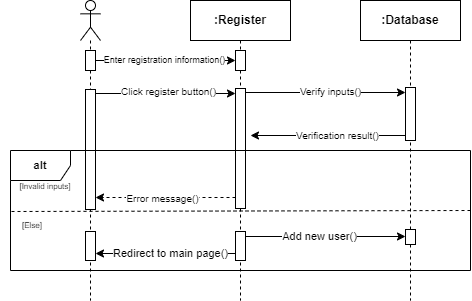

The diagram above was exported from draw.io. Its source (the exported page's mxGraphModel, read from the mxfile embedded in the PNG):
<mxGraphModel dx="1011" dy="553" grid="1" gridSize="10" guides="1" tooltips="1" connect="1" arrows="1" fold="1" page="1" pageScale="1" pageWidth="850" pageHeight="1100" math="0" shadow="0">
  <root>
    <mxCell id="0" />
    <mxCell id="1" parent="0" />
    <mxCell id="G8W0m5WTPKbTtYPfPElI-1" value=":Register" style="shape=umlLifeline;perimeter=lifelinePerimeter;whiteSpace=wrap;html=1;container=1;dropTarget=0;collapsible=0;recursiveResize=0;outlineConnect=0;portConstraint=eastwest;newEdgeStyle={&quot;edgeStyle&quot;:&quot;elbowEdgeStyle&quot;,&quot;elbow&quot;:&quot;vertical&quot;,&quot;curved&quot;:0,&quot;rounded&quot;:0};fontStyle=1;rounded=0;" vertex="1" parent="1">
      <mxGeometry x="410" y="110" width="100" height="300" as="geometry" />
    </mxCell>
    <mxCell id="G8W0m5WTPKbTtYPfPElI-2" value="" style="html=1;points=[[0,0,0,0,5],[0,1,0,0,-5],[1,0,0,0,5],[1,1,0,0,-5]];perimeter=orthogonalPerimeter;outlineConnect=0;targetShapes=umlLifeline;portConstraint=eastwest;newEdgeStyle={&quot;curved&quot;:0,&quot;rounded&quot;:0};fontStyle=1;rounded=0;" vertex="1" parent="G8W0m5WTPKbTtYPfPElI-1">
      <mxGeometry x="45" y="50" width="10" height="20" as="geometry" />
    </mxCell>
    <mxCell id="G8W0m5WTPKbTtYPfPElI-3" value="" style="html=1;points=[[0,0,0,0,5],[0,1,0,0,-5],[1,0,0,0,5],[1,1,0,0,-5]];perimeter=orthogonalPerimeter;outlineConnect=0;targetShapes=umlLifeline;portConstraint=eastwest;newEdgeStyle={&quot;curved&quot;:0,&quot;rounded&quot;:0};fontStyle=1;rounded=0;" vertex="1" parent="G8W0m5WTPKbTtYPfPElI-1">
      <mxGeometry x="45" y="88" width="10" height="120" as="geometry" />
    </mxCell>
    <mxCell id="G8W0m5WTPKbTtYPfPElI-4" value=":Database" style="shape=umlLifeline;perimeter=lifelinePerimeter;whiteSpace=wrap;html=1;container=1;dropTarget=0;collapsible=0;recursiveResize=0;outlineConnect=0;portConstraint=eastwest;newEdgeStyle={&quot;edgeStyle&quot;:&quot;elbowEdgeStyle&quot;,&quot;elbow&quot;:&quot;vertical&quot;,&quot;curved&quot;:0,&quot;rounded&quot;:0};fontStyle=1;rounded=0;" vertex="1" parent="1">
      <mxGeometry x="580" y="110" width="100" height="300" as="geometry" />
    </mxCell>
    <mxCell id="G8W0m5WTPKbTtYPfPElI-5" value="" style="html=1;points=[[0,0,0,0,5],[0,1,0,0,-5],[1,0,0,0,5],[1,1,0,0,-5]];perimeter=orthogonalPerimeter;outlineConnect=0;targetShapes=umlLifeline;portConstraint=eastwest;newEdgeStyle={&quot;curved&quot;:0,&quot;rounded&quot;:0};fontStyle=1;rounded=0;" vertex="1" parent="G8W0m5WTPKbTtYPfPElI-4">
      <mxGeometry x="45" y="87" width="10" height="53" as="geometry" />
    </mxCell>
    <mxCell id="G8W0m5WTPKbTtYPfPElI-6" value="" style="shape=umlLifeline;perimeter=lifelinePerimeter;whiteSpace=wrap;html=1;container=1;dropTarget=0;collapsible=0;recursiveResize=0;outlineConnect=0;portConstraint=eastwest;newEdgeStyle={&quot;curved&quot;:0,&quot;rounded&quot;:0};participant=umlActor;fontStyle=1;rounded=0;" vertex="1" parent="1">
      <mxGeometry x="300" y="110" width="20" height="300" as="geometry" />
    </mxCell>
    <mxCell id="G8W0m5WTPKbTtYPfPElI-7" value="" style="html=1;points=[[0,0,0,0,5],[0,1,0,0,-5],[1,0,0,0,5],[1,1,0,0,-5]];perimeter=orthogonalPerimeter;outlineConnect=0;targetShapes=umlLifeline;portConstraint=eastwest;newEdgeStyle={&quot;curved&quot;:0,&quot;rounded&quot;:0};fontStyle=1;rounded=0;" vertex="1" parent="G8W0m5WTPKbTtYPfPElI-6">
      <mxGeometry x="5" y="50" width="10" height="20" as="geometry" />
    </mxCell>
    <mxCell id="G8W0m5WTPKbTtYPfPElI-8" value="" style="html=1;points=[[0,0,0,0,5],[0,1,0,0,-5],[1,0,0,0,5],[1,1,0,0,-5]];perimeter=orthogonalPerimeter;outlineConnect=0;targetShapes=umlLifeline;portConstraint=eastwest;newEdgeStyle={&quot;curved&quot;:0,&quot;rounded&quot;:0};fontStyle=1;rounded=0;" vertex="1" parent="G8W0m5WTPKbTtYPfPElI-6">
      <mxGeometry x="5" y="89" width="10" height="120" as="geometry" />
    </mxCell>
    <mxCell id="G8W0m5WTPKbTtYPfPElI-9" style="edgeStyle=orthogonalEdgeStyle;rounded=0;orthogonalLoop=1;jettySize=auto;html=1;curved=0;exitX=1;exitY=0;exitDx=0;exitDy=5;exitPerimeter=0;fontStyle=1" edge="1" parent="1" source="G8W0m5WTPKbTtYPfPElI-7" target="G8W0m5WTPKbTtYPfPElI-2">
      <mxGeometry relative="1" as="geometry">
        <mxPoint x="450" y="170" as="targetPoint" />
        <Array as="points">
          <mxPoint x="315" y="170" />
        </Array>
      </mxGeometry>
    </mxCell>
    <mxCell id="G8W0m5WTPKbTtYPfPElI-10" value="&lt;font style=&quot;font-size: 9px;&quot;&gt;Enter registration information()&lt;/font&gt;" style="edgeLabel;html=1;align=center;verticalAlign=middle;resizable=0;points=[];fontStyle=0;rounded=0;fontSize=10;" vertex="1" connectable="0" parent="G8W0m5WTPKbTtYPfPElI-9">
      <mxGeometry x="-0.1033" y="2" relative="1" as="geometry">
        <mxPoint x="8" as="offset" />
      </mxGeometry>
    </mxCell>
    <mxCell id="G8W0m5WTPKbTtYPfPElI-11" style="edgeStyle=orthogonalEdgeStyle;rounded=0;orthogonalLoop=1;jettySize=auto;html=1;curved=0;fontStyle=1" edge="1" parent="1" target="G8W0m5WTPKbTtYPfPElI-3">
      <mxGeometry relative="1" as="geometry">
        <mxPoint x="315" y="203" as="sourcePoint" />
        <mxPoint x="450" y="202.99999999999994" as="targetPoint" />
        <Array as="points">
          <mxPoint x="381" y="204" />
        </Array>
      </mxGeometry>
    </mxCell>
    <mxCell id="G8W0m5WTPKbTtYPfPElI-12" value="&lt;font style=&quot;font-size: 10px;&quot;&gt;Click register button()&lt;/font&gt;" style="edgeLabel;html=1;align=center;verticalAlign=middle;resizable=0;points=[];fontStyle=0;rounded=0;fontSize=10;" vertex="1" connectable="0" parent="G8W0m5WTPKbTtYPfPElI-11">
      <mxGeometry x="-0.2063" relative="1" as="geometry">
        <mxPoint x="17" y="-3" as="offset" />
      </mxGeometry>
    </mxCell>
    <mxCell id="G8W0m5WTPKbTtYPfPElI-13" style="edgeStyle=orthogonalEdgeStyle;rounded=0;orthogonalLoop=1;jettySize=auto;html=1;curved=0;fontStyle=1" edge="1" parent="1">
      <mxGeometry relative="1" as="geometry">
        <mxPoint x="465" y="202.00000000000006" as="sourcePoint" />
        <mxPoint x="625" y="202.00000000000006" as="targetPoint" />
        <Array as="points" />
      </mxGeometry>
    </mxCell>
    <mxCell id="G8W0m5WTPKbTtYPfPElI-14" value="&lt;font style=&quot;font-size: 10px;&quot;&gt;Verify inputs()&lt;/font&gt;" style="edgeLabel;html=1;align=center;verticalAlign=middle;resizable=0;points=[];fontStyle=0;rounded=0;fontSize=10;" vertex="1" connectable="0" parent="G8W0m5WTPKbTtYPfPElI-13">
      <mxGeometry x="-0.0365" relative="1" as="geometry">
        <mxPoint x="8" y="-2" as="offset" />
      </mxGeometry>
    </mxCell>
    <mxCell id="G8W0m5WTPKbTtYPfPElI-15" style="rounded=0;orthogonalLoop=1;jettySize=auto;html=1;exitX=0;exitY=1;exitDx=0;exitDy=-5;exitPerimeter=0;fontStyle=1" edge="1" parent="1" source="G8W0m5WTPKbTtYPfPElI-5">
      <mxGeometry relative="1" as="geometry">
        <mxPoint x="470" y="245" as="targetPoint" />
      </mxGeometry>
    </mxCell>
    <mxCell id="G8W0m5WTPKbTtYPfPElI-16" value="&lt;font style=&quot;font-size: 10px;&quot;&gt;Verification result()&lt;/font&gt;" style="edgeLabel;html=1;align=center;verticalAlign=middle;resizable=0;points=[];fontStyle=0;rounded=0;fontSize=10;" vertex="1" connectable="0" parent="G8W0m5WTPKbTtYPfPElI-15">
      <mxGeometry x="-0.0276" relative="1" as="geometry">
        <mxPoint x="7" y="-1" as="offset" />
      </mxGeometry>
    </mxCell>
    <mxCell id="G8W0m5WTPKbTtYPfPElI-17" value="&lt;font style=&quot;font-size: 11px;&quot;&gt;alt&lt;/font&gt;" style="shape=umlFrame;whiteSpace=wrap;html=1;pointerEvents=0;fontStyle=1;rounded=0;" vertex="1" parent="1">
      <mxGeometry x="230" y="260" width="460" height="120" as="geometry" />
    </mxCell>
    <mxCell id="G8W0m5WTPKbTtYPfPElI-18" value="&lt;font style=&quot;font-size: 8px; font-weight: normal;&quot;&gt;[Invalid inputs]&lt;/font&gt;" style="text;html=1;align=center;verticalAlign=middle;whiteSpace=wrap;rounded=0;fontStyle=1" vertex="1" parent="1">
      <mxGeometry x="220" y="280" width="90" height="30" as="geometry" />
    </mxCell>
    <mxCell id="G8W0m5WTPKbTtYPfPElI-19" value="" style="endArrow=classic;html=1;rounded=0;fontStyle=1;dashed=1;" edge="1" parent="1" target="G8W0m5WTPKbTtYPfPElI-8">
      <mxGeometry width="50" height="50" relative="1" as="geometry">
        <mxPoint x="455" y="307" as="sourcePoint" />
        <mxPoint x="410" y="307" as="targetPoint" />
      </mxGeometry>
    </mxCell>
    <mxCell id="G8W0m5WTPKbTtYPfPElI-20" value="Error message()" style="edgeLabel;html=1;align=center;verticalAlign=middle;resizable=0;points=[];fontStyle=0;rounded=0;fontSize=10;" vertex="1" connectable="0" parent="G8W0m5WTPKbTtYPfPElI-19">
      <mxGeometry x="0.1575" y="1" relative="1" as="geometry">
        <mxPoint x="8" y="-1" as="offset" />
      </mxGeometry>
    </mxCell>
    <mxCell id="G8W0m5WTPKbTtYPfPElI-21" value="" style="endArrow=none;html=1;rounded=0;dashed=1;fontStyle=1" edge="1" parent="1">
      <mxGeometry width="50" height="50" relative="1" as="geometry">
        <mxPoint x="231" y="321" as="sourcePoint" />
        <mxPoint x="690" y="320" as="targetPoint" />
      </mxGeometry>
    </mxCell>
    <mxCell id="G8W0m5WTPKbTtYPfPElI-22" value="&lt;span style=&quot;color: rgb(0, 0, 0); font-family: Helvetica; font-size: 8px; font-style: normal; font-variant-ligatures: normal; font-variant-caps: normal; letter-spacing: normal; orphans: 2; text-align: center; text-indent: 0px; text-transform: none; widows: 2; word-spacing: 0px; -webkit-text-stroke-width: 0px; white-space: normal; background-color: rgb(251, 251, 251); text-decoration-thickness: initial; text-decoration-style: initial; text-decoration-color: initial; float: none; display: inline !important; font-weight: normal;&quot;&gt;[Else]&lt;/span&gt;" style="text;whiteSpace=wrap;html=1;fontStyle=1;rounded=0;" vertex="1" parent="1">
      <mxGeometry x="240" y="320" width="80" height="40" as="geometry" />
    </mxCell>
    <mxCell id="G8W0m5WTPKbTtYPfPElI-23" value="" style="html=1;points=[[0,0,0,0,5],[0,1,0,0,-5],[1,0,0,0,5],[1,1,0,0,-5]];perimeter=orthogonalPerimeter;outlineConnect=0;targetShapes=umlLifeline;portConstraint=eastwest;newEdgeStyle={&quot;curved&quot;:0,&quot;rounded&quot;:0};fontStyle=1;rounded=0;" vertex="1" parent="1">
      <mxGeometry x="455" y="341" width="10" height="29" as="geometry" />
    </mxCell>
    <mxCell id="G8W0m5WTPKbTtYPfPElI-24" value="" style="html=1;points=[[0,0,0,0,5],[0,1,0,0,-5],[1,0,0,0,5],[1,1,0,0,-5]];perimeter=orthogonalPerimeter;outlineConnect=0;targetShapes=umlLifeline;portConstraint=eastwest;newEdgeStyle={&quot;curved&quot;:0,&quot;rounded&quot;:0};fontStyle=1;rounded=0;" vertex="1" parent="1">
      <mxGeometry x="305" y="341" width="10" height="29" as="geometry" />
    </mxCell>
    <mxCell id="G8W0m5WTPKbTtYPfPElI-25" style="edgeStyle=orthogonalEdgeStyle;rounded=0;orthogonalLoop=1;jettySize=auto;html=1;curved=0;exitX=0;exitY=1;exitDx=0;exitDy=-5;exitPerimeter=0;entryX=1;entryY=1;entryDx=0;entryDy=-5;entryPerimeter=0;fontStyle=1" edge="1" parent="1">
      <mxGeometry relative="1" as="geometry">
        <mxPoint x="455" y="363" as="sourcePoint" />
        <mxPoint x="315" y="363" as="targetPoint" />
      </mxGeometry>
    </mxCell>
    <mxCell id="pjoh5iOjYE54VbqgkCBT-1" value="Redirect to main page()" style="edgeLabel;html=1;align=center;verticalAlign=middle;resizable=0;points=[];" vertex="1" connectable="0" parent="G8W0m5WTPKbTtYPfPElI-25">
      <mxGeometry x="0.0685" y="2" relative="1" as="geometry">
        <mxPoint x="9" y="-3" as="offset" />
      </mxGeometry>
    </mxCell>
    <mxCell id="pjoh5iOjYE54VbqgkCBT-4" value="" style="rounded=0;orthogonalLoop=1;jettySize=auto;html=1;exitX=1;exitY=0;exitDx=0;exitDy=5;exitPerimeter=0;" edge="1" parent="1" source="G8W0m5WTPKbTtYPfPElI-23" target="pjoh5iOjYE54VbqgkCBT-3">
      <mxGeometry relative="1" as="geometry">
        <mxPoint x="465" y="346" as="sourcePoint" />
        <mxPoint x="630" y="346" as="targetPoint" />
      </mxGeometry>
    </mxCell>
    <mxCell id="pjoh5iOjYE54VbqgkCBT-5" value="Add new user()" style="edgeLabel;html=1;align=center;verticalAlign=middle;resizable=0;points=[];" vertex="1" connectable="0" parent="pjoh5iOjYE54VbqgkCBT-4">
      <mxGeometry x="-0.0897" y="1" relative="1" as="geometry">
        <mxPoint as="offset" />
      </mxGeometry>
    </mxCell>
    <mxCell id="pjoh5iOjYE54VbqgkCBT-3" value="" style="html=1;points=[[0,0,0,0,5],[0,1,0,0,-5],[1,0,0,0,5],[1,1,0,0,-5]];perimeter=orthogonalPerimeter;outlineConnect=0;targetShapes=umlLifeline;portConstraint=eastwest;newEdgeStyle={&quot;curved&quot;:0,&quot;rounded&quot;:0};fontStyle=1;rounded=0;" vertex="1" parent="1">
      <mxGeometry x="625" y="339" width="10" height="15" as="geometry" />
    </mxCell>
  </root>
</mxGraphModel>